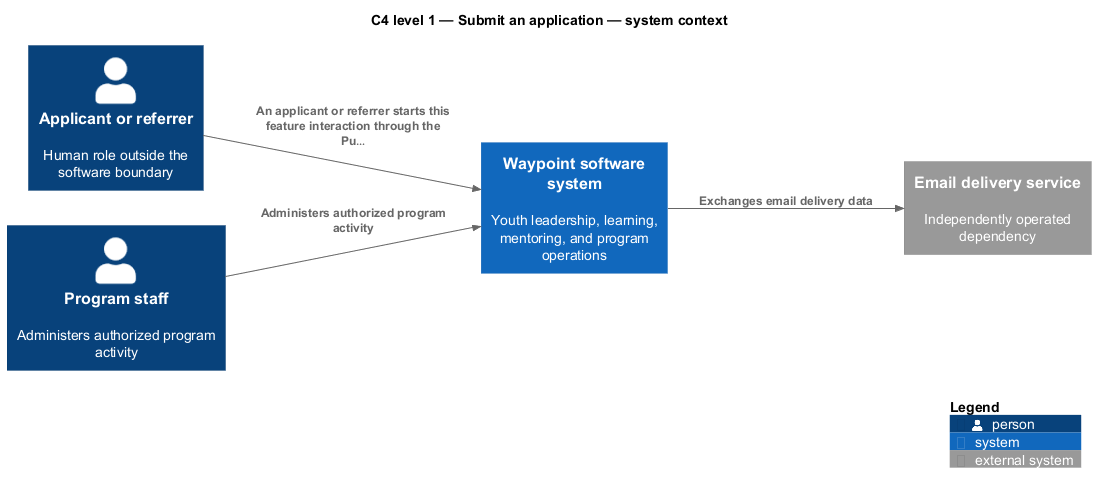

The diagram above was rendered by PlantUML. Its source (embedded in the PNG):
@startuml
!include <C4/C4_Component>
LAYOUT_LEFT_RIGHT()
title C4 level 1 — Submit an application — system context
Person(primary, "Applicant or referrer", "Human role outside the software boundary")
Person(staff, "Program staff", "Administers authorized program activity")
System(waypoint, "Waypoint software system", "Youth leadership, learning, mentoring, and program operations")
System_Ext(ext1, "Email delivery service", "Independently operated dependency")
Rel(primary, waypoint, "An applicant or referrer starts this feature interaction through the Pu…")
Rel(staff, waypoint, "Administers authorized program activity")
Rel(waypoint, ext1, "Exchanges email delivery data")
SHOW_LEGEND()
@enduml